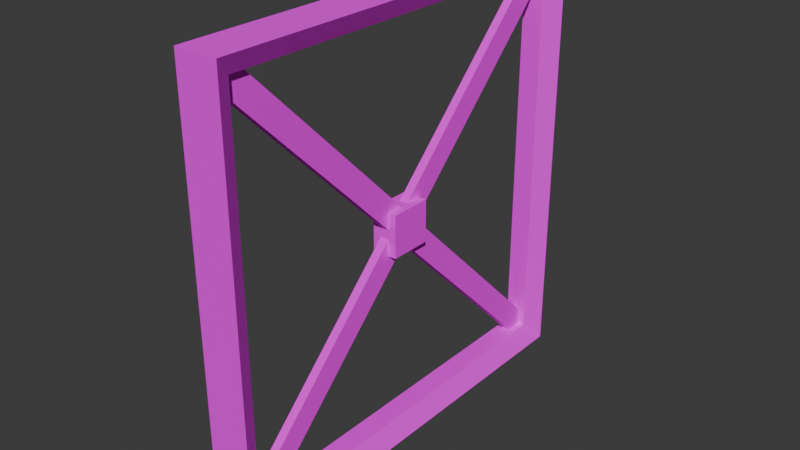 # Source: ceiling_lamp.blend  (saved by Blender 4.3.34; exported with 4.5.12 LTS)
import bpy
from mathutils import Matrix  # noqa: F401  (used for matrix-valued properties, if any)

bpy.ops.wm.read_factory_settings(use_empty=True)
scene = bpy.context.scene
scene.name = 'Scene'

# ---- collections
col_collection = bpy.data.collections.new('Collection'); scene.collection.children.link(col_collection)

# ---- images (referenced by path relative to the original .blend; pixels are not part of the script)
import os
ASSET_DIR = os.environ.get("B2B_ASSET_DIR", "")  # directory of the original .blend (textures are referenced by path, not embedded)
HERE = os.path.dirname(os.path.abspath(__file__))  # packed textures are extracted next to this script under _unpacked/

def load_image(name, relpath, width, height, colorspace="sRGB"):
    """Load a texture the original file referenced (path relative to the .blend, or extracted next to this script)."""
    p = next((c for c in (os.path.join(HERE, relpath), os.path.join(ASSET_DIR, relpath)) if relpath and os.path.exists(c)), "")
    if p:
        img = bpy.data.images.load(p, check_existing=True)
        img.name = name
    else:  # same state as the original file: an image datablock whose file is absent (Cycles renders it pink)
        img = bpy.data.images.new(name, width, height)
        img.source = "FILE"
        img.filepath = "//" + (relpath or name)
    img.colorspace_settings.name = colorspace
    return img
img_wall_x_grid_1x1_png = load_image('wall_x_grid_1x1.png', 'wall_x_grid_1x1.png', 1024, 1024, 'sRGB')

# ---- materials (node trees are filled in below, after node groups)
mat_grid = bpy.data.materials.new('Grid')

# ---- material node trees
mat_grid.use_nodes = True; mat_grid.node_tree.nodes.clear()
_N = mat_grid.node_tree.nodes; _L = mat_grid.node_tree.links
n0 = _N.new('ShaderNodeBsdfPrincipled'); n0.name = 'Principled BSDF'; n0.location = (10, 300)
n0.inputs[2].default_value = 1.0
n1 = _N.new('ShaderNodeOutputMaterial'); n1.name = 'Material Output'; n1.location = (300, 300)
n2 = _N.new('ShaderNodeTexImage'); n2.name = 'Image Texture'; n2.location = (-303, 206)
n2.image = img_wall_x_grid_1x1_png
n2.interpolation = 'Closest'
_L.new(n0.outputs[0], n1.inputs[0])
_L.new(n2.outputs[0], n0.inputs[0])
n1.is_active_output = True

# ---- world
world_world = bpy.data.worlds.new('World'); scene.world = world_world
world_world.use_nodes = True; world_world.node_tree.nodes.clear()
_N = world_world.node_tree.nodes; _L = world_world.node_tree.links
n0 = _N.new('ShaderNodeOutputWorld'); n0.name = 'World Output'; n0.location = (300, 300)
n1 = _N.new('ShaderNodeBackground'); n1.name = 'Background'; n1.location = (10, 300)
n1.inputs[0].default_value = (0.05088, 0.05088, 0.05088, 1.0)
_L.new(n1.outputs[0], n0.inputs[0])
n0.is_active_output = True
world_world.color = (0.05088, 0.05088, 0.05088)
world_world.sun_shadow_jitter_overblur = 0.0

# ---- meshes
me_cube_001 = bpy.data.meshes.new('Cube.001')
me_cube_001.from_pydata([(-0.1, -1.0, -1.0), (-0.1, -1.0, 1.0), (-0.1, 1.0, -1.0), (-0.1, 1.0, 1.0), (0.1, -1.0, -1.0), (0.1, -1.0, 1.0), (0.1, 1.0, -1.0), (0.1, 1.0, 1.0), (-0.04936, 0.9123, -0.9123), (-0.04936, -0.9123, -0.9123), (-0.04936, -0.9123, 0.9123), (-0.04936, 0.9123, 0.9123), (0.04936, 0.9123, 0.9123), (0.04936, 0.9123, -0.9123), (0.04936, -0.9123, -0.9123), (0.04936, -0.9123, 0.9123)], [], [(3, 2, 8, 11), (2, 3, 7, 6), (4, 6, 13, 14), (4, 5, 1, 0), (2, 6, 4, 0), (7, 3, 1, 5), (9, 10, 15, 14), (8, 9, 14, 13), (0, 1, 10, 9), (7, 5, 15, 12), (6, 7, 12, 13), (1, 3, 11, 10), (2, 0, 9, 8), (5, 4, 14, 15), (10, 11, 12, 15), (8, 13, 12, 11)])
_uv = me_cube_001.uv_layers.new(name='UVMap')
_uv.uv.foreach_set('vector', [-1.49e-08, 1.0, -1.49e-08, 0.5, 0.02193, 0.5219, 0.02193, 0.9781, 0.5, 0.5, 0.5, 1.0, 0.5488, 1.0, 0.5488, 0.5, 0.5, 0.5, -1.49e-08, 0.5, 0.02193, 0.5219, 0.4781, 0.5219, 0.5488, 0.5, 0.5488, 1.0, 0.5, 1.0, 0.5, 0.5, 0.5, 1.0, 0.5488, 1.0, 0.5488, 0.5, 0.5, 0.5, 0.5488, 1.0, 0.5, 1.0, 0.5, 0.5, 0.5488, 0.5, 0.5616, 0.5198, 0.5616, 0.9802, 0.5868, 0.9802, 0.5868, 0.5198, 0.5616, 0.9802, 0.5616, 0.5198, 0.5868, 0.5198, 0.5868, 0.9802, 0.5, 0.5, 0.5, 1.0, 0.4781, 0.9781, 0.4781, 0.5219, -1.49e-08, 1.0, 0.5, 1.0, 0.4781, 0.9781, 0.02193, 0.9781, -1.49e-08, 0.5, -1.49e-08, 1.0, 0.02193, 0.9781, 0.02193, 0.5219, 0.5, 1.0, -1.49e-08, 1.0, 0.02193, 0.9781, 0.4781, 0.9781, -1.49e-08, 0.5, 0.5, 0.5, 0.4781, 0.5219, 0.02193, 0.5219, 0.5, 1.0, 0.5, 0.5, 0.4781, 0.5219, 0.4781, 0.9781, 0.5616, 0.5198, 0.5616, 0.9802, 0.5868, 0.9802, 0.5868, 0.5198, 0.5616, 0.5198, 0.5868, 0.5198, 0.5868, 0.9802, 0.5616, 0.9802])
me_cube_001.materials.append(mat_grid)
me_cube_001.update()
me_cube_003 = bpy.data.meshes.new('Cube.003')
me_cube_003.from_pydata([(-0.02, 0.09714, -2.333), (-0.02, 0.09714, 2.327), (-0.02, -0.1029, -2.333), (-0.02, -0.1029, 2.327), (0.02, 0.09714, -2.333), (0.02, 0.09714, 2.327), (0.02, -0.1029, -2.333), (0.02, -0.1029, 2.327)], [], [(0, 1, 3, 2), (2, 3, 7, 6), (6, 7, 5, 4), (4, 5, 1, 0)])
_uv = me_cube_003.uv_layers.new(name='UVMap')
_uv.uv.foreach_set('vector', [0.488, 0.531, 0.03158, 0.9874, 0.01199, 0.9679, 0.4684, 0.5114, 0.6012, 0.5904, 0.6012, 0.8321, 0.6038, 0.8321, 0.6038, 0.5904, 0.4684, 0.5114, 0.01199, 0.9679, 0.03158, 0.9874, 0.488, 0.531, 0.6038, 0.5904, 0.6038, 0.8321, 0.6012, 0.8321, 0.6012, 0.5904])
me_cube_003.materials.append(mat_grid)
me_cube_003.update()
me_cube_004 = bpy.data.meshes.new('Cube.004')
me_cube_004.from_pydata([(-0.02, 0.09714, -2.333), (-0.02, 0.09714, 2.327), (-0.02, -0.1029, -2.333), (-0.02, -0.1029, 2.327), (0.02, 0.09714, -2.333), (0.02, 0.09714, 2.327), (0.02, -0.1029, -2.333), (0.02, -0.1029, 2.327)], [], [(0, 1, 3, 2), (2, 3, 7, 6), (6, 7, 5, 4), (4, 5, 1, 0)])
_uv = me_cube_004.uv_layers.new(name='UVMap')
_uv.uv.foreach_set('vector', [0.03103, 0.512, 0.4874, 0.9684, 0.4679, 0.988, 0.01143, 0.5316, 0.5994, 0.4298, 0.5994, 0.9927, 0.6055, 0.9927, 0.6055, 0.4298, 0.01143, 0.5316, 0.4679, 0.988, 0.4874, 0.9684, 0.03103, 0.512, 0.6055, 0.4298, 0.6055, 0.9927, 0.5994, 0.9927, 0.5994, 0.4298])
me_cube_004.materials.append(mat_grid)
me_cube_004.update()
me_cube_005 = bpy.data.meshes.new('Cube.005')
me_cube_005.from_pydata([(-1.0, -1.0, -1.0), (-1.0, -1.0, 1.0), (-1.0, 1.0, -1.0), (-1.0, 1.0, 1.0), (1.0, -1.0, -1.0), (1.0, -1.0, 1.0), (1.0, 1.0, -1.0), (1.0, 1.0, 1.0)], [], [(0, 1, 3, 2), (2, 3, 7, 6), (6, 7, 5, 4), (4, 5, 1, 0), (2, 6, 4, 0), (7, 3, 1, 5)])
_uv = me_cube_005.uv_layers.new(name='UVMap')
_uv.uv.foreach_set('vector', [0.2746, 0.7254, 0.2746, 0.7746, 0.2254, 0.7746, 0.2254, 0.7254, 0.6199, 0.7246, 0.6199, 0.7754, 0.6574, 0.7754, 0.6574, 0.7246, 0.2254, 0.7254, 0.2254, 0.7746, 0.2746, 0.7746, 0.2746, 0.7254, 0.6574, 0.7246, 0.6574, 0.7754, 0.6199, 0.7754, 0.6199, 0.7246, 0.6199, 0.7754, 0.6574, 0.7754, 0.6574, 0.7246, 0.6199, 0.7246, 0.6574, 0.7754, 0.6199, 0.7754, 0.6199, 0.7246, 0.6574, 0.7246])
me_cube_005.materials.append(mat_grid)
me_cube_005.update()

# ---- objects
ob_cube = bpy.data.objects.new('Cube', me_cube_001)
ob_cube_002 = bpy.data.objects.new('Cube.002', me_cube_003)
ob_cube_001 = bpy.data.objects.new('Cube.001', me_cube_004)
ob_cube_003 = bpy.data.objects.new('Cube.003', me_cube_005)

# ---- transforms, parenting, visibility, modifiers, constraints
ob_cube.location = (0.0, 0.0, 1.0)
ob_cube_002.location = (0.0, 0.0, 1.0)
ob_cube_002.rotation_euler = (-0.7854, -0.0, 0.0)
ob_cube_002.scale = (1.0, -0.5541, 0.5541)
ob_cube_001.location = (0.0, 0.0, 1.0)
ob_cube_001.rotation_euler = (0.7854, -0.0, 0.0)
ob_cube_001.scale = (1.0, -0.5541, 0.5541)
ob_cube_003.location = (0.0, 0.0, 1.0)
ob_cube_003.scale = (0.05831, 0.09858, 0.09858)

# ---- collection membership
col_collection.objects.link(ob_cube)
col_collection.objects.link(ob_cube_002)
col_collection.objects.link(ob_cube_001)
col_collection.objects.link(ob_cube_003)

# ---- scene / render settings (as saved in the file)
scene.frame_start = 1; scene.frame_end = 250; scene.frame_set(1)
scene.render.engine = 'BLENDER_EEVEE_NEXT'
bpy.context.view_layer.update()

# ---- added for rendering (the .blend has no active camera and no usable light): camera, sun
cam_auto = bpy.data.cameras.new('AutoCamera')
cam_auto.lens = 50.0
cam_auto.sensor_width = 36.0
cam_auto.clip_end = 1000.0
ob_auto_camera = bpy.data.objects.new('AutoCamera', cam_auto)
scene.collection.objects.link(ob_auto_camera)
ob_auto_camera.location = (2.62346, -3.14816, 3.09877)
ob_auto_camera.rotation_euler = (1.09748, -7.21219e-08, 0.694738)
scene.camera = ob_auto_camera
light_auto_sun = bpy.data.lights.new('AutoSun', 'SUN')
light_auto_sun.energy = 3.0
light_auto_sun.angle = 0.0523599
ob_auto_sun = bpy.data.objects.new('AutoSun', light_auto_sun)
scene.collection.objects.link(ob_auto_sun)
ob_auto_sun.rotation_euler = (0.872665, 0.174533, 0.523599)
bpy.context.view_layer.update()
